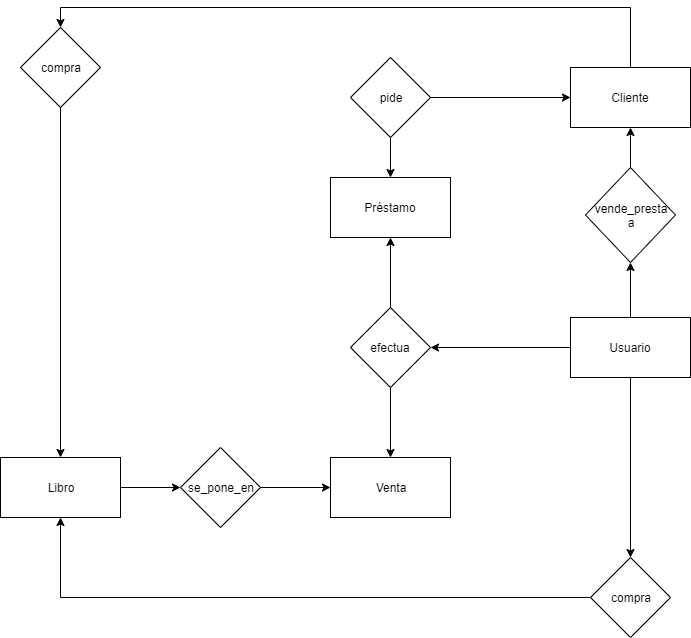

The diagram above was exported from draw.io. Its source (the exported page's mxGraphModel, read from the mxfile embedded in the PNG):
<mxGraphModel dx="1422" dy="745" grid="1" gridSize="10" guides="1" tooltips="1" connect="1" arrows="1" fold="1" page="1" pageScale="1" pageWidth="1169" pageHeight="826" background="#ffffff" math="0" shadow="0">
  <root>
    <mxCell id="0" />
    <mxCell id="1" parent="0" />
    <mxCell id="mkK9bHg--l9NBnR7iKMO-67" style="edgeStyle=orthogonalEdgeStyle;rounded=0;orthogonalLoop=1;jettySize=auto;html=1;exitX=0.5;exitY=0;exitDx=0;exitDy=0;entryX=0.5;entryY=0;entryDx=0;entryDy=0;" edge="1" parent="1" source="mkK9bHg--l9NBnR7iKMO-41" target="mkK9bHg--l9NBnR7iKMO-66">
      <mxGeometry relative="1" as="geometry" />
    </mxCell>
    <mxCell id="mkK9bHg--l9NBnR7iKMO-41" value="Cliente" style="rounded=0;whiteSpace=wrap;html=1;" vertex="1" parent="1">
      <mxGeometry x="735" y="160" width="120" height="60" as="geometry" />
    </mxCell>
    <mxCell id="mkK9bHg--l9NBnR7iKMO-48" style="edgeStyle=orthogonalEdgeStyle;rounded=0;orthogonalLoop=1;jettySize=auto;html=1;exitX=0.5;exitY=0;exitDx=0;exitDy=0;entryX=0.5;entryY=1;entryDx=0;entryDy=0;" edge="1" parent="1" source="mkK9bHg--l9NBnR7iKMO-42" target="mkK9bHg--l9NBnR7iKMO-46">
      <mxGeometry relative="1" as="geometry" />
    </mxCell>
    <mxCell id="mkK9bHg--l9NBnR7iKMO-57" style="edgeStyle=orthogonalEdgeStyle;rounded=0;orthogonalLoop=1;jettySize=auto;html=1;exitX=0;exitY=0.5;exitDx=0;exitDy=0;entryX=1;entryY=0.5;entryDx=0;entryDy=0;" edge="1" parent="1" source="mkK9bHg--l9NBnR7iKMO-42" target="mkK9bHg--l9NBnR7iKMO-56">
      <mxGeometry relative="1" as="geometry" />
    </mxCell>
    <mxCell id="mkK9bHg--l9NBnR7iKMO-73" style="edgeStyle=orthogonalEdgeStyle;rounded=0;orthogonalLoop=1;jettySize=auto;html=1;exitX=0.5;exitY=1;exitDx=0;exitDy=0;entryX=0.5;entryY=0;entryDx=0;entryDy=0;" edge="1" parent="1" source="mkK9bHg--l9NBnR7iKMO-42" target="mkK9bHg--l9NBnR7iKMO-69">
      <mxGeometry relative="1" as="geometry" />
    </mxCell>
    <mxCell id="mkK9bHg--l9NBnR7iKMO-42" value="Usuario" style="rounded=0;whiteSpace=wrap;html=1;" vertex="1" parent="1">
      <mxGeometry x="735" y="410" width="120" height="60" as="geometry" />
    </mxCell>
    <mxCell id="mkK9bHg--l9NBnR7iKMO-52" style="edgeStyle=orthogonalEdgeStyle;rounded=0;orthogonalLoop=1;jettySize=auto;html=1;exitX=1;exitY=0.5;exitDx=0;exitDy=0;entryX=0;entryY=0.5;entryDx=0;entryDy=0;" edge="1" parent="1" source="mkK9bHg--l9NBnR7iKMO-43" target="mkK9bHg--l9NBnR7iKMO-51">
      <mxGeometry relative="1" as="geometry" />
    </mxCell>
    <mxCell id="mkK9bHg--l9NBnR7iKMO-43" value="Libro" style="rounded=0;whiteSpace=wrap;html=1;" vertex="1" parent="1">
      <mxGeometry x="165" y="550" width="120" height="60" as="geometry" />
    </mxCell>
    <mxCell id="mkK9bHg--l9NBnR7iKMO-44" value="Venta" style="rounded=0;whiteSpace=wrap;html=1;" vertex="1" parent="1">
      <mxGeometry x="495" y="550" width="120" height="60" as="geometry" />
    </mxCell>
    <mxCell id="mkK9bHg--l9NBnR7iKMO-45" value="Préstamo" style="rounded=0;whiteSpace=wrap;html=1;" vertex="1" parent="1">
      <mxGeometry x="495" y="270" width="120" height="60" as="geometry" />
    </mxCell>
    <mxCell id="mkK9bHg--l9NBnR7iKMO-61" value="" style="edgeStyle=orthogonalEdgeStyle;rounded=0;orthogonalLoop=1;jettySize=auto;html=1;" edge="1" parent="1" source="mkK9bHg--l9NBnR7iKMO-46" target="mkK9bHg--l9NBnR7iKMO-41">
      <mxGeometry relative="1" as="geometry" />
    </mxCell>
    <mxCell id="mkK9bHg--l9NBnR7iKMO-46" value="vende_presta&lt;br&gt;a" style="rhombus;whiteSpace=wrap;html=1;" vertex="1" parent="1">
      <mxGeometry x="750" y="260" width="90" height="95" as="geometry" />
    </mxCell>
    <mxCell id="mkK9bHg--l9NBnR7iKMO-54" style="edgeStyle=orthogonalEdgeStyle;rounded=0;orthogonalLoop=1;jettySize=auto;html=1;exitX=1;exitY=0.5;exitDx=0;exitDy=0;entryX=0;entryY=0.5;entryDx=0;entryDy=0;" edge="1" parent="1" source="mkK9bHg--l9NBnR7iKMO-51" target="mkK9bHg--l9NBnR7iKMO-44">
      <mxGeometry relative="1" as="geometry" />
    </mxCell>
    <mxCell id="mkK9bHg--l9NBnR7iKMO-51" value="se_pone_en" style="rhombus;whiteSpace=wrap;html=1;" vertex="1" parent="1">
      <mxGeometry x="345" y="540" width="80" height="80" as="geometry" />
    </mxCell>
    <mxCell id="mkK9bHg--l9NBnR7iKMO-58" style="edgeStyle=orthogonalEdgeStyle;rounded=0;orthogonalLoop=1;jettySize=auto;html=1;exitX=0.5;exitY=1;exitDx=0;exitDy=0;entryX=0.5;entryY=0;entryDx=0;entryDy=0;" edge="1" parent="1" source="mkK9bHg--l9NBnR7iKMO-56" target="mkK9bHg--l9NBnR7iKMO-44">
      <mxGeometry relative="1" as="geometry" />
    </mxCell>
    <mxCell id="mkK9bHg--l9NBnR7iKMO-59" style="edgeStyle=orthogonalEdgeStyle;rounded=0;orthogonalLoop=1;jettySize=auto;html=1;exitX=0.5;exitY=0;exitDx=0;exitDy=0;entryX=0.5;entryY=1;entryDx=0;entryDy=0;" edge="1" parent="1" source="mkK9bHg--l9NBnR7iKMO-56" target="mkK9bHg--l9NBnR7iKMO-45">
      <mxGeometry relative="1" as="geometry" />
    </mxCell>
    <mxCell id="mkK9bHg--l9NBnR7iKMO-56" value="efectua" style="rhombus;whiteSpace=wrap;html=1;" vertex="1" parent="1">
      <mxGeometry x="515" y="400" width="80" height="80" as="geometry" />
    </mxCell>
    <mxCell id="mkK9bHg--l9NBnR7iKMO-63" style="edgeStyle=orthogonalEdgeStyle;rounded=0;orthogonalLoop=1;jettySize=auto;html=1;exitX=1;exitY=0.5;exitDx=0;exitDy=0;entryX=0;entryY=0.5;entryDx=0;entryDy=0;" edge="1" parent="1" source="mkK9bHg--l9NBnR7iKMO-62" target="mkK9bHg--l9NBnR7iKMO-41">
      <mxGeometry relative="1" as="geometry" />
    </mxCell>
    <mxCell id="mkK9bHg--l9NBnR7iKMO-64" style="edgeStyle=orthogonalEdgeStyle;rounded=0;orthogonalLoop=1;jettySize=auto;html=1;exitX=0.5;exitY=1;exitDx=0;exitDy=0;entryX=0.5;entryY=0;entryDx=0;entryDy=0;" edge="1" parent="1" source="mkK9bHg--l9NBnR7iKMO-62" target="mkK9bHg--l9NBnR7iKMO-45">
      <mxGeometry relative="1" as="geometry" />
    </mxCell>
    <mxCell id="mkK9bHg--l9NBnR7iKMO-62" value="pide" style="rhombus;whiteSpace=wrap;html=1;" vertex="1" parent="1">
      <mxGeometry x="515" y="150" width="80" height="80" as="geometry" />
    </mxCell>
    <mxCell id="mkK9bHg--l9NBnR7iKMO-68" style="edgeStyle=orthogonalEdgeStyle;rounded=0;orthogonalLoop=1;jettySize=auto;html=1;exitX=0.5;exitY=1;exitDx=0;exitDy=0;" edge="1" parent="1" source="mkK9bHg--l9NBnR7iKMO-66" target="mkK9bHg--l9NBnR7iKMO-43">
      <mxGeometry relative="1" as="geometry" />
    </mxCell>
    <mxCell id="mkK9bHg--l9NBnR7iKMO-66" value="compra" style="rhombus;whiteSpace=wrap;html=1;" vertex="1" parent="1">
      <mxGeometry x="185" y="120" width="80" height="80" as="geometry" />
    </mxCell>
    <mxCell id="mkK9bHg--l9NBnR7iKMO-72" style="edgeStyle=orthogonalEdgeStyle;rounded=0;orthogonalLoop=1;jettySize=auto;html=1;exitX=0;exitY=0.5;exitDx=0;exitDy=0;entryX=0.5;entryY=1;entryDx=0;entryDy=0;" edge="1" parent="1" source="mkK9bHg--l9NBnR7iKMO-69" target="mkK9bHg--l9NBnR7iKMO-43">
      <mxGeometry relative="1" as="geometry" />
    </mxCell>
    <mxCell id="mkK9bHg--l9NBnR7iKMO-69" value="compra" style="rhombus;whiteSpace=wrap;html=1;" vertex="1" parent="1">
      <mxGeometry x="755" y="650" width="80" height="80" as="geometry" />
    </mxCell>
  </root>
</mxGraphModel>